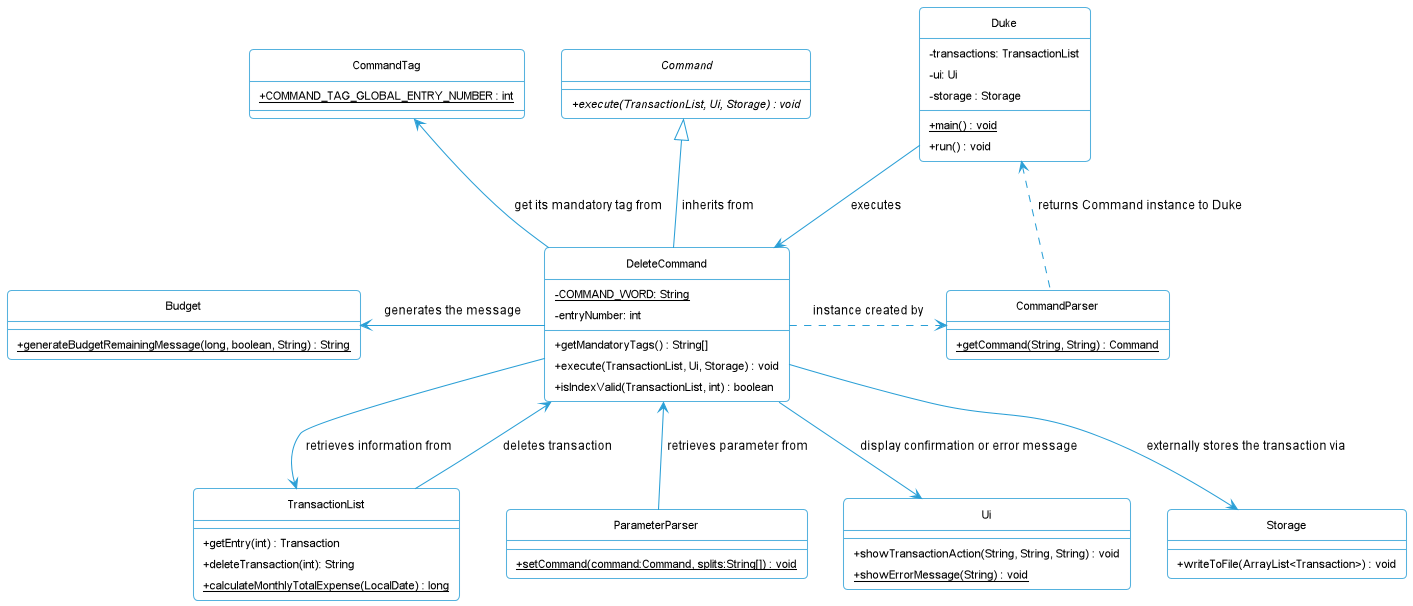

The diagram above was rendered by PlantUML. Its source (embedded in the PNG):
@startuml
!include Style.puml

class TransactionList {
    + getEntry(int) : Transaction
    + deleteTransaction(int): String
    + calculateMonthlyTotalExpense(LocalDate) {static} : long
}

abstract class Command {
    + execute(TransactionList, Ui, Storage) : void {abstract}
}

class CommandTag {
    + COMMAND_TAG_GLOBAL_ENTRY_NUMBER {static}: int
}

class DeleteCommand {
    - COMMAND_WORD: String {static}
    - entryNumber: int
    + getMandatoryTags() : String[]
    + execute(TransactionList, Ui, Storage) : void
    + isIndexValid(TransactionList, int) : boolean
}

class CommandParser{
    +getCommand(String, String) {static} : Command
}

class ParameterParser{
    +setCommand(command:Command, splits:String[]) {static} : void
}

class Duke{
    - transactions: TransactionList
    - ui: Ui
    - storage : Storage
    + main() {static} : void
    + run() : void
}

class Ui{
    + showTransactionAction(String, String, String) : void
    + showErrorMessage(String) : void {static}
}

class Budget {
    + generateBudgetRemainingMessage(long, boolean, String) {static} : String
}

class Storage {
    + writeToFile(ArrayList<Transaction>) : void
}

DeleteCommand -up-|> "Command": inherits from

Duke <.. CommandParser: returns Command instance to Duke
DeleteCommand --> Ui : display confirmation or error message
DeleteCommand .right.> CommandParser: instance created by
DeleteCommand <-- ParameterParser: retrieves parameter from
DeleteCommand <-- TransactionList: deletes transaction
DeleteCommand --> TransactionList: retrieves information from
DeleteCommand -up-> CommandTag: get its mandatory tag from
DeleteCommand <-left- Duke: executes
DeleteCommand -left-> Budget: generates the message
DeleteCommand --> Storage: externally stores the transaction via

@enduml